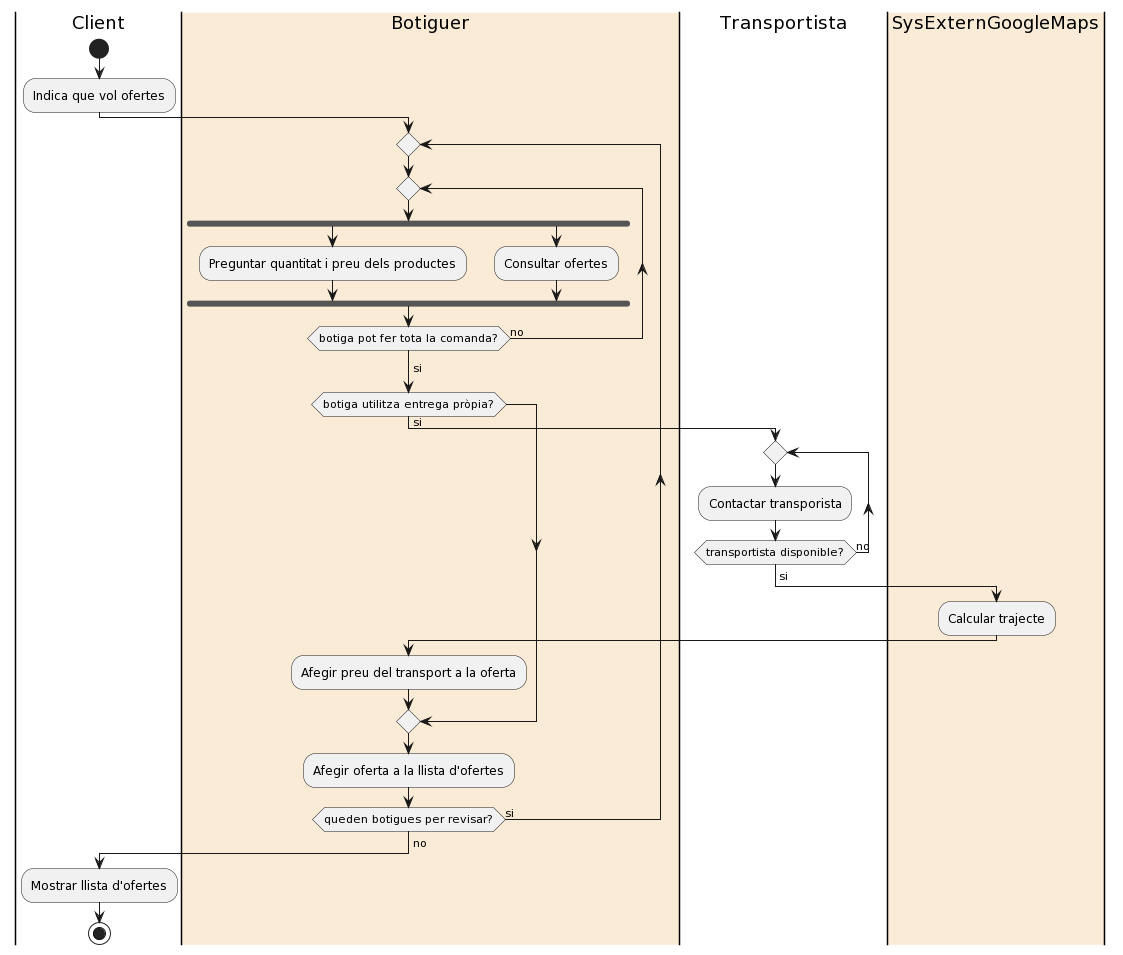

The diagram above was rendered by PlantUML. Its source (embedded in the PNG):
@startuml
|Client|
start

:Indica que vol ofertes;

|#AntiqueWhite|Botiguer|
repeat
  repeat
    fork
      :Preguntar quantitat i preu dels productes;
    fork again
      :Consultar ofertes;
    end fork
  repeat while (botiga pot fer tota la comanda?) is (no)
  ->si;
  
  if (botiga utilitza entrega pròpia?) then (si)
    |Transportista|
    repeat
      :Contactar transporista;
    repeat while (transportista disponible?) is (no)
    ->si;
    |#AntiqueWhite|SysExternGoogleMaps|
    :Calcular trajecte;
    |#AntiqueWhite|Botiguer|
    :Afegir preu del transport a la oferta;
  endif
  
  :Afegir oferta a la llista d'ofertes;
repeat while (queden botigues per revisar?) is (si)
->no;
|Client|
:Mostrar llista d'ofertes;

stop
@enduml